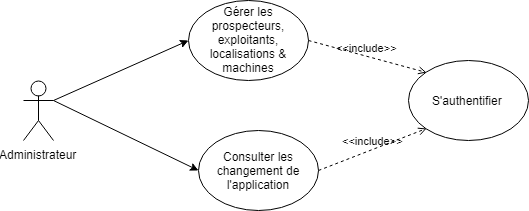

The diagram above was exported from draw.io. Its source (the exported page's mxGraphModel, read from the mxfile embedded in the PNG):
<mxGraphModel dx="970" dy="551" grid="1" gridSize="10" guides="1" tooltips="1" connect="1" arrows="1" fold="1" page="1" pageScale="1" pageWidth="850" pageHeight="1100" math="0" shadow="0">
  <root>
    <mxCell id="0" />
    <mxCell id="1" parent="0" />
    <mxCell id="qohtdBKihVnidSbP36xc-1" value="Administrateur&lt;br&gt;&lt;br&gt;" style="shape=umlActor;verticalLabelPosition=bottom;labelBackgroundColor=#ffffff;verticalAlign=top;html=1;outlineConnect=0;" parent="1" vertex="1">
      <mxGeometry x="115" y="250" width="30" height="60" as="geometry" />
    </mxCell>
    <mxCell id="qohtdBKihVnidSbP36xc-5" value="Gérer les prospecteurs, exploitants, localisations &amp;amp; machines" style="ellipse;whiteSpace=wrap;html=1;" parent="1" vertex="1">
      <mxGeometry x="280" y="170" width="120" height="80" as="geometry" />
    </mxCell>
    <mxCell id="qohtdBKihVnidSbP36xc-9" value="Consulter les changement de l'application" style="ellipse;whiteSpace=wrap;html=1;" parent="1" vertex="1">
      <mxGeometry x="290" y="300" width="120" height="80" as="geometry" />
    </mxCell>
    <mxCell id="qohtdBKihVnidSbP36xc-11" value="S'authentifier&amp;nbsp;" style="ellipse;whiteSpace=wrap;html=1;" parent="1" vertex="1">
      <mxGeometry x="500" y="230" width="120" height="80" as="geometry" />
    </mxCell>
    <mxCell id="qohtdBKihVnidSbP36xc-15" value="" style="endArrow=classic;html=1;entryX=0;entryY=0.5;entryDx=0;entryDy=0;exitX=1;exitY=0.3333333333333333;exitDx=0;exitDy=0;exitPerimeter=0;" parent="1" target="qohtdBKihVnidSbP36xc-5" edge="1" source="qohtdBKihVnidSbP36xc-1">
      <mxGeometry width="50" height="50" relative="1" as="geometry">
        <mxPoint x="140" y="290" as="sourcePoint" />
        <mxPoint x="280" y="140" as="targetPoint" />
      </mxGeometry>
    </mxCell>
    <mxCell id="qohtdBKihVnidSbP36xc-16" value="" style="endArrow=classic;html=1;entryX=0;entryY=0.5;entryDx=0;entryDy=0;exitX=1;exitY=0.3333333333333333;exitDx=0;exitDy=0;exitPerimeter=0;" parent="1" target="qohtdBKihVnidSbP36xc-9" edge="1" source="qohtdBKihVnidSbP36xc-1">
      <mxGeometry width="50" height="50" relative="1" as="geometry">
        <mxPoint x="140" y="290" as="sourcePoint" />
        <mxPoint x="280" y="450" as="targetPoint" />
      </mxGeometry>
    </mxCell>
    <mxCell id="qohtdBKihVnidSbP36xc-26" value="&amp;lt;&amp;lt;include&amp;gt;&amp;gt;" style="edgeStyle=none;html=1;endArrow=open;verticalAlign=bottom;dashed=1;labelBackgroundColor=none;entryX=0;entryY=0;entryDx=0;entryDy=0;exitX=1;exitY=0.5;exitDx=0;exitDy=0;" parent="1" target="qohtdBKihVnidSbP36xc-11" edge="1" source="qohtdBKihVnidSbP36xc-5">
      <mxGeometry width="160" relative="1" as="geometry">
        <mxPoint x="400" y="109" as="sourcePoint" />
        <mxPoint x="560" y="109" as="targetPoint" />
      </mxGeometry>
    </mxCell>
    <mxCell id="qohtdBKihVnidSbP36xc-30" value="&amp;lt;&amp;lt;include&amp;gt;&amp;gt;" style="edgeStyle=none;html=1;endArrow=open;verticalAlign=bottom;dashed=1;labelBackgroundColor=none;exitX=1;exitY=0.5;exitDx=0;exitDy=0;entryX=0;entryY=1;entryDx=0;entryDy=0;" parent="1" source="qohtdBKihVnidSbP36xc-9" target="qohtdBKihVnidSbP36xc-11" edge="1">
      <mxGeometry width="160" relative="1" as="geometry">
        <mxPoint x="410" y="390" as="sourcePoint" />
        <mxPoint x="540" y="310" as="targetPoint" />
      </mxGeometry>
    </mxCell>
  </root>
</mxGraphModel>